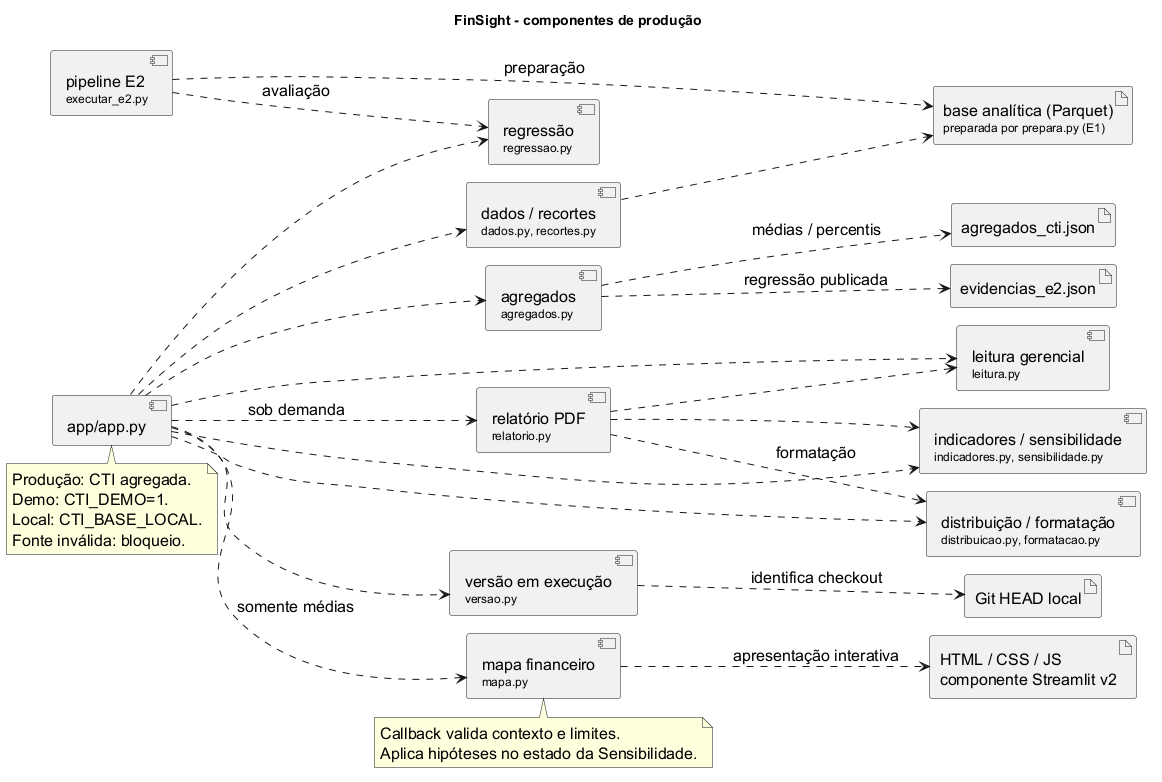

The diagram above was rendered by PlantUML. Its source (embedded in the PNG):
@startuml
!pragma layout smetana
title FinSight - componentes de produção
left to right direction
skinparam componentStyle uml2
skinparam defaultFontSize 16
skinparam backgroundColor white
component "app/app.py" as App
component "dados / recortes\n<size:12>dados.py, recortes.py</size>" as Dados
component "indicadores / sensibilidade\n<size:12>indicadores.py, sensibilidade.py</size>" as KPI
component "distribuição / formatação\n<size:12>distribuicao.py, formatacao.py</size>" as Dist
component "agregados\n<size:12>agregados.py</size>" as Ag
component "regressão\n<size:12>regressao.py</size>" as Reg
component "pipeline E2\n<size:12>executar_e2.py</size>" as Exec
component "versão em execução\n<size:12>versao.py</size>" as Versao
component "leitura gerencial\n<size:12>leitura.py</size>" as Leitura
component "relatório PDF\n<size:12>relatorio.py</size>" as Relatorio
component "mapa financeiro\n<size:12>mapa.py</size>" as Mapa
artifact "HTML / CSS / JS\ncomponente Streamlit v2" as Visual
artifact agregados_cti.json as Json
artifact evidencias_e2.json as Ev
artifact "base analítica (Parquet)\n<size:12>preparada por prepara.py (E1)</size>" as Local
artifact "Git HEAD local" as Git
App ..> Dados
App ..> KPI
App ..> Dist
App ..> Ag
App ..> Reg
App ..> Versao
App ..> Leitura
App ..> Relatorio : sob demanda
App ..> Mapa : somente médias
Mapa ..> Visual : apresentação interativa
note bottom of Mapa
Callback valida contexto e limites.
Aplica hipóteses no estado da Sensibilidade.
end note
Relatorio ..> KPI
Relatorio ..> Leitura
Relatorio ..> Dist : formatação
Versao ..> Git : identifica checkout
Dados ..> Local
Ag ..> Json : médias / percentis
Ag ..> Ev : regressão publicada
Exec ..> Local : preparação
Exec ..> Reg : avaliação
note bottom of App
Produção: CTI agregada.
Demo: CTI_DEMO=1.
Local: CTI_BASE_LOCAL.
Fonte inválida: bloqueio.
end note
@enduml